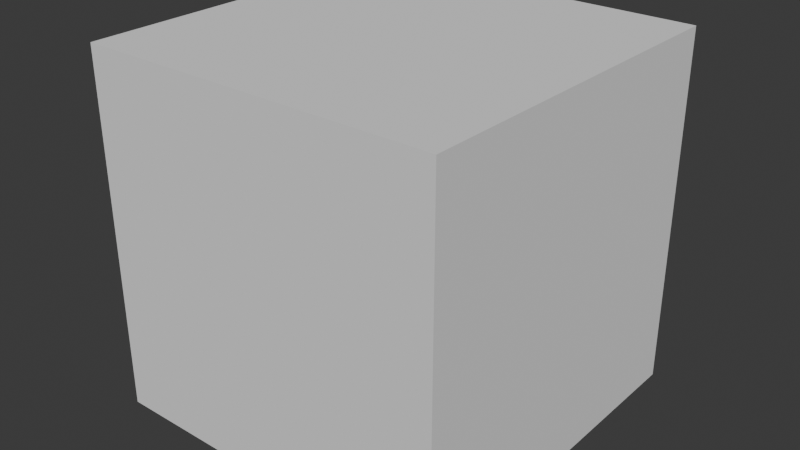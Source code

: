 # Source: WaterWave.blend  (saved by Blender 4.1.24; exported with 4.5.12 LTS)
import bpy
from mathutils import Matrix  # noqa: F401  (used for matrix-valued properties, if any)

bpy.ops.wm.read_factory_settings(use_empty=True)
scene = bpy.context.scene
scene.name = 'Scene'

# ---- collections
col_collection = bpy.data.collections.new('Collection'); scene.collection.children.link(col_collection)

# ---- world
world_world = bpy.data.worlds.new('World'); scene.world = world_world
world_world.use_nodes = True; world_world.node_tree.nodes.clear()
_N = world_world.node_tree.nodes; _L = world_world.node_tree.links
n0 = _N.new('ShaderNodeOutputWorld'); n0.name = 'World Output'; n0.location = (300, 300)
n1 = _N.new('ShaderNodeBackground'); n1.name = 'Background'; n1.location = (10, 300)
n1.inputs[0].default_value = (0.05088, 0.05088, 0.05088, 1.0)
_L.new(n1.outputs[0], n0.inputs[0])
n0.is_active_output = True
world_world.color = (0.05088, 0.05088, 0.05088)
world_world.use_sun_shadow = False
world_world.sun_shadow_jitter_overblur = 0.0

# ---- meshes
me_cube_002 = bpy.data.meshes.new('Cube.002')
me_cube_002.from_pydata([(-1.0, -1.0, -1.0), (-1.0, -1.0, 1.0), (-1.0, 1.0, -1.0), (-1.0, 1.0, 1.0), (1.0, -1.0, -1.0), (1.0, -1.0, 1.0), (1.0, 1.0, -1.0), (1.0, 1.0, 1.0)], [], [(0, 1, 3, 2), (2, 3, 7, 6), (6, 7, 5, 4), (4, 5, 1, 0), (2, 6, 4, 0), (7, 3, 1, 5)])
_uv = me_cube_002.uv_layers.new(name='UVMap')
_uv.uv.foreach_set('vector', [0.375, 0.0, 0.625, 0.0, 0.625, 0.25, 0.375, 0.25, 0.375, 0.25, 0.625, 0.25, 0.625, 0.5, 0.375, 0.5, 0.375, 0.5, 0.625, 0.5, 0.625, 0.75, 0.375, 0.75, 0.375, 0.75, 0.625, 0.75, 0.625, 1.0, 0.375, 1.0, 0.125, 0.5, 0.375, 0.5, 0.375, 0.75, 0.125, 0.75, 0.625, 0.5, 0.875, 0.5, 0.875, 0.75, 0.625, 0.75])
me_cube_002.update()

# ---- objects
ob_cube = bpy.data.objects.new('Cube', me_cube_002)

# ---- transforms, parenting, visibility, modifiers, constraints
ob_cube.location = (0.0, 0.0, 0.0)

# ---- collection membership
col_collection.objects.link(ob_cube)

# ---- scene / render settings (as saved in the file)
scene.frame_start = 1; scene.frame_end = 250; scene.frame_set(1)
scene.render.engine = 'BLENDER_EEVEE_NEXT'
scene.cycles.sampling_pattern = 'TABULATED_SOBOL'
scene.eevee.ray_tracing_options.trace_max_roughness = 0.0
bpy.context.view_layer.update()

# ---- added for rendering (the .blend has no active camera and no usable light): camera, sun
cam_auto = bpy.data.cameras.new('AutoCamera')
cam_auto.lens = 50.0
cam_auto.sensor_width = 36.0
cam_auto.clip_end = 1000.0
ob_auto_camera = bpy.data.objects.new('AutoCamera', cam_auto)
scene.collection.objects.link(ob_auto_camera)
ob_auto_camera.location = (3.20507, -3.84609, 2.56406)
ob_auto_camera.rotation_euler = (1.09748, -7.21219e-08, 0.694738)
scene.camera = ob_auto_camera
light_auto_sun = bpy.data.lights.new('AutoSun', 'SUN')
light_auto_sun.energy = 3.0
light_auto_sun.angle = 0.0523599
ob_auto_sun = bpy.data.objects.new('AutoSun', light_auto_sun)
scene.collection.objects.link(ob_auto_sun)
ob_auto_sun.rotation_euler = (0.872665, 0.174533, 0.523599)
bpy.context.view_layer.update()
